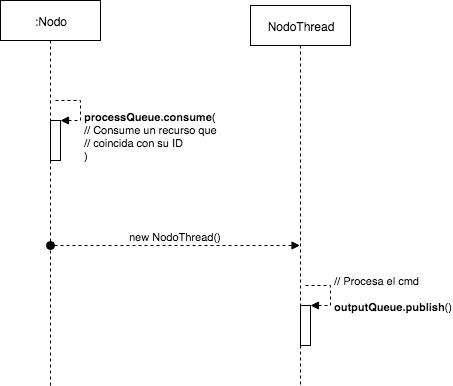

The diagram above was exported from draw.io. Its source (the exported page's mxGraphModel, read from the mxfile embedded in the PNG):
<mxGraphModel dx="918" dy="727" grid="1" gridSize="10" guides="1" tooltips="1" connect="1" arrows="1" fold="1" page="1" pageScale="1" pageWidth="850" pageHeight="1100" math="0" shadow="0">
  <root>
    <mxCell id="FglclGPu0GkIazK9UVby-0" />
    <mxCell id="FglclGPu0GkIazK9UVby-1" parent="FglclGPu0GkIazK9UVby-0" />
    <mxCell id="FglclGPu0GkIazK9UVby-2" value=":Nodo" style="shape=umlLifeline;perimeter=lifelinePerimeter;whiteSpace=wrap;html=1;container=1;collapsible=0;recursiveResize=0;outlineConnect=0;" vertex="1" parent="FglclGPu0GkIazK9UVby-1">
      <mxGeometry x="160" y="95" width="100" height="385" as="geometry" />
    </mxCell>
    <mxCell id="HMtDJTVO41nYHKegjfsN-0" value="" style="html=1;points=[];perimeter=orthogonalPerimeter;" vertex="1" parent="FglclGPu0GkIazK9UVby-2">
      <mxGeometry x="50" y="120" width="10" height="40" as="geometry" />
    </mxCell>
    <mxCell id="HMtDJTVO41nYHKegjfsN-1" value="&lt;b&gt;processQueue.consume&lt;/b&gt;(&lt;br&gt;// Consume un recurso que&amp;nbsp;&lt;br&gt;// coincida con su ID&lt;br&gt;)&lt;br&gt;&lt;br&gt;&lt;br&gt;&lt;br&gt;" style="edgeStyle=orthogonalEdgeStyle;html=1;align=left;spacingLeft=2;endArrow=block;rounded=0;entryX=1;entryY=0;dashed=1;" edge="1" target="HMtDJTVO41nYHKegjfsN-0" parent="FglclGPu0GkIazK9UVby-2">
      <mxGeometry x="0.3846" y="35" relative="1" as="geometry">
        <mxPoint x="55" y="100" as="sourcePoint" />
        <Array as="points">
          <mxPoint x="80" y="100" />
        </Array>
        <mxPoint as="offset" />
      </mxGeometry>
    </mxCell>
    <mxCell id="HMtDJTVO41nYHKegjfsN-9" value="new NodoThread()" style="html=1;verticalAlign=bottom;startArrow=oval;startFill=1;endArrow=block;startSize=8;dashed=1;" edge="1" parent="FglclGPu0GkIazK9UVby-2" target="HMtDJTVO41nYHKegjfsN-2">
      <mxGeometry width="60" relative="1" as="geometry">
        <mxPoint x="50" y="245" as="sourcePoint" />
        <mxPoint x="110" y="245" as="targetPoint" />
        <Array as="points">
          <mxPoint x="140" y="245" />
        </Array>
      </mxGeometry>
    </mxCell>
    <mxCell id="HMtDJTVO41nYHKegjfsN-2" value="NodoThread" style="shape=umlLifeline;perimeter=lifelinePerimeter;whiteSpace=wrap;html=1;container=1;collapsible=0;recursiveResize=0;outlineConnect=0;" vertex="1" parent="FglclGPu0GkIazK9UVby-1">
      <mxGeometry x="410" y="100" width="100" height="380" as="geometry" />
    </mxCell>
    <mxCell id="HMtDJTVO41nYHKegjfsN-6" value="" style="html=1;points=[];perimeter=orthogonalPerimeter;" vertex="1" parent="HMtDJTVO41nYHKegjfsN-2">
      <mxGeometry x="50" y="300" width="10" height="40" as="geometry" />
    </mxCell>
    <mxCell id="HMtDJTVO41nYHKegjfsN-7" value="// Procesa el cmd&amp;nbsp;&lt;br&gt;&lt;br&gt;&lt;b&gt;outputQueue.publish&lt;/b&gt;()" style="edgeStyle=orthogonalEdgeStyle;html=1;align=left;spacingLeft=2;endArrow=block;rounded=0;entryX=1;entryY=0;dashed=1;" edge="1" target="HMtDJTVO41nYHKegjfsN-6" parent="HMtDJTVO41nYHKegjfsN-2">
      <mxGeometry relative="1" as="geometry">
        <mxPoint x="55" y="280" as="sourcePoint" />
        <Array as="points">
          <mxPoint x="80" y="280" />
        </Array>
      </mxGeometry>
    </mxCell>
  </root>
</mxGraphModel>